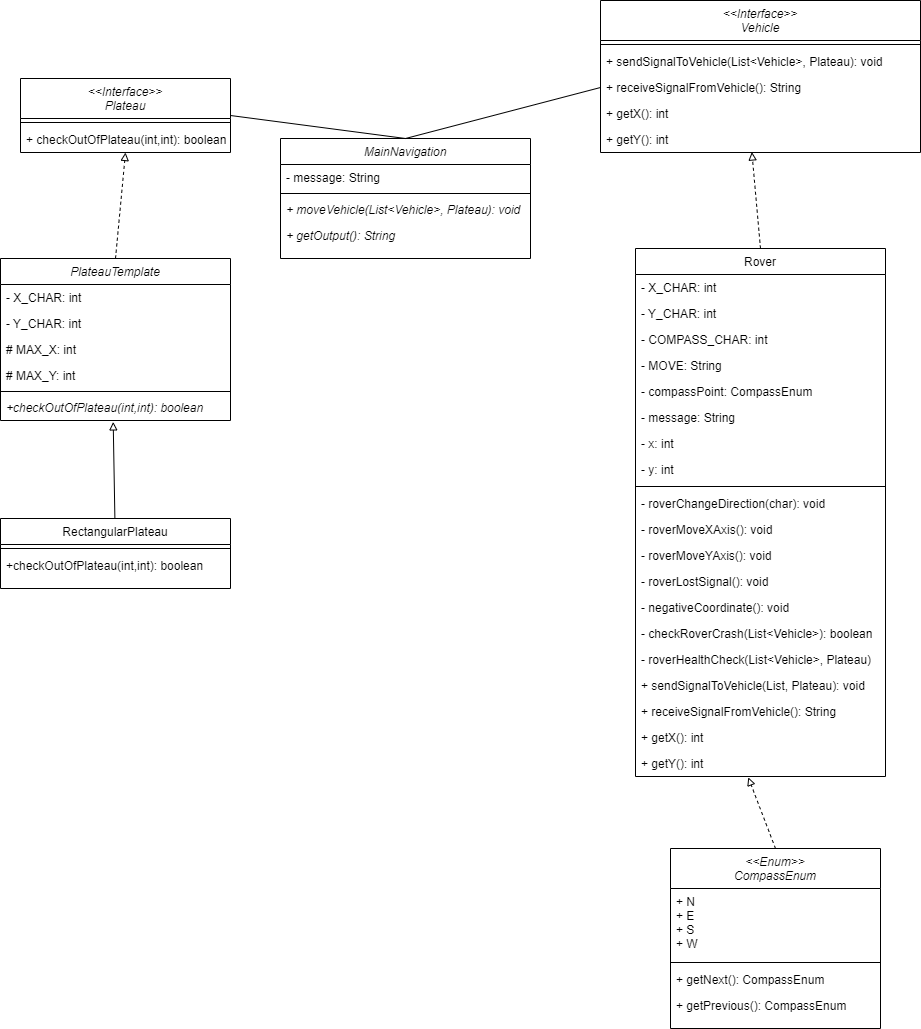

The diagram above was exported from draw.io. Its source (the exported page's mxGraphModel, read from the mxfile embedded in the PNG):
<mxGraphModel dx="1767" dy="739" grid="1" gridSize="10" guides="1" tooltips="1" connect="1" arrows="1" fold="1" page="1" pageScale="1" pageWidth="827" pageHeight="1169" math="0" shadow="0">
  <root>
    <mxCell id="WIyWlLk6GJQsqaUBKTNV-0" />
    <mxCell id="WIyWlLk6GJQsqaUBKTNV-1" parent="WIyWlLk6GJQsqaUBKTNV-0" />
    <mxCell id="zkfFHV4jXpPFQw0GAbJ--6" value="PlateauTemplate" style="swimlane;fontStyle=2;align=center;verticalAlign=top;childLayout=stackLayout;horizontal=1;startSize=26;horizontalStack=0;resizeParent=1;resizeLast=0;collapsible=1;marginBottom=0;rounded=0;shadow=0;strokeWidth=1;" parent="WIyWlLk6GJQsqaUBKTNV-1" vertex="1">
      <mxGeometry x="70" y="360" width="230" height="162" as="geometry">
        <mxRectangle x="130" y="380" width="160" height="26" as="alternateBounds" />
      </mxGeometry>
    </mxCell>
    <mxCell id="-EaaIZjn8hHIXSKwwxmA-11" value="- X_CHAR: int" style="text;align=left;verticalAlign=top;spacingLeft=4;spacingRight=4;overflow=hidden;rotatable=0;points=[[0,0.5],[1,0.5]];portConstraint=eastwest;" parent="zkfFHV4jXpPFQw0GAbJ--6" vertex="1">
      <mxGeometry y="26" width="230" height="26" as="geometry" />
    </mxCell>
    <mxCell id="-EaaIZjn8hHIXSKwwxmA-12" value="- Y_CHAR: int" style="text;align=left;verticalAlign=top;spacingLeft=4;spacingRight=4;overflow=hidden;rotatable=0;points=[[0,0.5],[1,0.5]];portConstraint=eastwest;" parent="zkfFHV4jXpPFQw0GAbJ--6" vertex="1">
      <mxGeometry y="52" width="230" height="26" as="geometry" />
    </mxCell>
    <mxCell id="RXJHO4DFJKjs5o4DxNjN-0" value="# MAX_X: int" style="text;align=left;verticalAlign=top;spacingLeft=4;spacingRight=4;overflow=hidden;rotatable=0;points=[[0,0.5],[1,0.5]];portConstraint=eastwest;" vertex="1" parent="zkfFHV4jXpPFQw0GAbJ--6">
      <mxGeometry y="78" width="230" height="26" as="geometry" />
    </mxCell>
    <mxCell id="-EaaIZjn8hHIXSKwwxmA-13" value="# MAX_Y: int" style="text;align=left;verticalAlign=top;spacingLeft=4;spacingRight=4;overflow=hidden;rotatable=0;points=[[0,0.5],[1,0.5]];portConstraint=eastwest;" parent="zkfFHV4jXpPFQw0GAbJ--6" vertex="1">
      <mxGeometry y="104" width="230" height="26" as="geometry" />
    </mxCell>
    <mxCell id="zkfFHV4jXpPFQw0GAbJ--9" value="" style="line;html=1;strokeWidth=1;align=left;verticalAlign=middle;spacingTop=-1;spacingLeft=3;spacingRight=3;rotatable=0;labelPosition=right;points=[];portConstraint=eastwest;" parent="zkfFHV4jXpPFQw0GAbJ--6" vertex="1">
      <mxGeometry y="130" width="230" height="6" as="geometry" />
    </mxCell>
    <mxCell id="-EaaIZjn8hHIXSKwwxmA-24" value="+checkOutOfPlateau(int,int): boolean" style="text;align=left;verticalAlign=top;spacingLeft=4;spacingRight=4;overflow=hidden;rotatable=0;points=[[0,0.5],[1,0.5]];portConstraint=eastwest;fontStyle=2" parent="zkfFHV4jXpPFQw0GAbJ--6" vertex="1">
      <mxGeometry y="136" width="230" height="26" as="geometry" />
    </mxCell>
    <mxCell id="zkfFHV4jXpPFQw0GAbJ--13" value="Rover" style="swimlane;fontStyle=0;align=center;verticalAlign=top;childLayout=stackLayout;horizontal=1;startSize=26;horizontalStack=0;resizeParent=1;resizeLast=0;collapsible=1;marginBottom=0;rounded=0;shadow=0;strokeWidth=1;" parent="WIyWlLk6GJQsqaUBKTNV-1" vertex="1">
      <mxGeometry x="705" y="350" width="250" height="528" as="geometry">
        <mxRectangle x="340" y="380" width="170" height="26" as="alternateBounds" />
      </mxGeometry>
    </mxCell>
    <mxCell id="zkfFHV4jXpPFQw0GAbJ--14" value="- X_CHAR: int" style="text;align=left;verticalAlign=top;spacingLeft=4;spacingRight=4;overflow=hidden;rotatable=0;points=[[0,0.5],[1,0.5]];portConstraint=eastwest;" parent="zkfFHV4jXpPFQw0GAbJ--13" vertex="1">
      <mxGeometry y="26" width="250" height="26" as="geometry" />
    </mxCell>
    <mxCell id="RXJHO4DFJKjs5o4DxNjN-14" value="- Y_CHAR: int" style="text;align=left;verticalAlign=top;spacingLeft=4;spacingRight=4;overflow=hidden;rotatable=0;points=[[0,0.5],[1,0.5]];portConstraint=eastwest;" vertex="1" parent="zkfFHV4jXpPFQw0GAbJ--13">
      <mxGeometry y="52" width="250" height="26" as="geometry" />
    </mxCell>
    <mxCell id="RXJHO4DFJKjs5o4DxNjN-15" value="- COMPASS_CHAR: int" style="text;align=left;verticalAlign=top;spacingLeft=4;spacingRight=4;overflow=hidden;rotatable=0;points=[[0,0.5],[1,0.5]];portConstraint=eastwest;" vertex="1" parent="zkfFHV4jXpPFQw0GAbJ--13">
      <mxGeometry y="78" width="250" height="26" as="geometry" />
    </mxCell>
    <mxCell id="-EaaIZjn8hHIXSKwwxmA-22" value="- MOVE: String" style="text;align=left;verticalAlign=top;spacingLeft=4;spacingRight=4;overflow=hidden;rotatable=0;points=[[0,0.5],[1,0.5]];portConstraint=eastwest;" parent="zkfFHV4jXpPFQw0GAbJ--13" vertex="1">
      <mxGeometry y="104" width="250" height="26" as="geometry" />
    </mxCell>
    <mxCell id="DXkHvDs-hrwL5aM71zX3-6" value="- compassPoint: CompassEnum" style="text;align=left;verticalAlign=top;spacingLeft=4;spacingRight=4;overflow=hidden;rotatable=0;points=[[0,0.5],[1,0.5]];portConstraint=eastwest;" parent="zkfFHV4jXpPFQw0GAbJ--13" vertex="1">
      <mxGeometry y="130" width="250" height="26" as="geometry" />
    </mxCell>
    <mxCell id="RXJHO4DFJKjs5o4DxNjN-17" value="- message: String" style="text;align=left;verticalAlign=top;spacingLeft=4;spacingRight=4;overflow=hidden;rotatable=0;points=[[0,0.5],[1,0.5]];portConstraint=eastwest;" vertex="1" parent="zkfFHV4jXpPFQw0GAbJ--13">
      <mxGeometry y="156" width="250" height="26" as="geometry" />
    </mxCell>
    <mxCell id="RXJHO4DFJKjs5o4DxNjN-16" value="- x: int" style="text;align=left;verticalAlign=top;spacingLeft=4;spacingRight=4;overflow=hidden;rotatable=0;points=[[0,0.5],[1,0.5]];portConstraint=eastwest;" vertex="1" parent="zkfFHV4jXpPFQw0GAbJ--13">
      <mxGeometry y="182" width="250" height="26" as="geometry" />
    </mxCell>
    <mxCell id="-EaaIZjn8hHIXSKwwxmA-23" value="- y: int" style="text;align=left;verticalAlign=top;spacingLeft=4;spacingRight=4;overflow=hidden;rotatable=0;points=[[0,0.5],[1,0.5]];portConstraint=eastwest;" parent="zkfFHV4jXpPFQw0GAbJ--13" vertex="1">
      <mxGeometry y="208" width="250" height="26" as="geometry" />
    </mxCell>
    <mxCell id="zkfFHV4jXpPFQw0GAbJ--15" value="" style="line;html=1;strokeWidth=1;align=left;verticalAlign=middle;spacingTop=-1;spacingLeft=3;spacingRight=3;rotatable=0;labelPosition=right;points=[];portConstraint=eastwest;" parent="zkfFHV4jXpPFQw0GAbJ--13" vertex="1">
      <mxGeometry y="234" width="250" height="8" as="geometry" />
    </mxCell>
    <mxCell id="d5TFhyYDQn79B3QaXlQY-8" value="- roverChangeDirection(char): void" style="text;align=left;verticalAlign=top;spacingLeft=4;spacingRight=4;overflow=hidden;rotatable=0;points=[[0,0.5],[1,0.5]];portConstraint=eastwest;" parent="zkfFHV4jXpPFQw0GAbJ--13" vertex="1">
      <mxGeometry y="242" width="250" height="26" as="geometry" />
    </mxCell>
    <mxCell id="DXkHvDs-hrwL5aM71zX3-2" value="- roverMoveXAxis(): void" style="text;align=left;verticalAlign=top;spacingLeft=4;spacingRight=4;overflow=hidden;rotatable=0;points=[[0,0.5],[1,0.5]];portConstraint=eastwest;" parent="zkfFHV4jXpPFQw0GAbJ--13" vertex="1">
      <mxGeometry y="268" width="250" height="26" as="geometry" />
    </mxCell>
    <mxCell id="DXkHvDs-hrwL5aM71zX3-1" value="- roverMoveYAxis(): void" style="text;align=left;verticalAlign=top;spacingLeft=4;spacingRight=4;overflow=hidden;rotatable=0;points=[[0,0.5],[1,0.5]];portConstraint=eastwest;" parent="zkfFHV4jXpPFQw0GAbJ--13" vertex="1">
      <mxGeometry y="294" width="250" height="26" as="geometry" />
    </mxCell>
    <mxCell id="DXkHvDs-hrwL5aM71zX3-4" value="- roverLostSignal(): void" style="text;align=left;verticalAlign=top;spacingLeft=4;spacingRight=4;overflow=hidden;rotatable=0;points=[[0,0.5],[1,0.5]];portConstraint=eastwest;" parent="zkfFHV4jXpPFQw0GAbJ--13" vertex="1">
      <mxGeometry y="320" width="250" height="26" as="geometry" />
    </mxCell>
    <mxCell id="RXJHO4DFJKjs5o4DxNjN-18" value="- negativeCoordinate(): void" style="text;align=left;verticalAlign=top;spacingLeft=4;spacingRight=4;overflow=hidden;rotatable=0;points=[[0,0.5],[1,0.5]];portConstraint=eastwest;" vertex="1" parent="zkfFHV4jXpPFQw0GAbJ--13">
      <mxGeometry y="346" width="250" height="26" as="geometry" />
    </mxCell>
    <mxCell id="DXkHvDs-hrwL5aM71zX3-5" value="- checkRoverCrash(List&lt;Vehicle&gt;): boolean" style="text;align=left;verticalAlign=top;spacingLeft=4;spacingRight=4;overflow=hidden;rotatable=0;points=[[0,0.5],[1,0.5]];portConstraint=eastwest;" parent="zkfFHV4jXpPFQw0GAbJ--13" vertex="1">
      <mxGeometry y="372" width="250" height="26" as="geometry" />
    </mxCell>
    <mxCell id="DXkHvDs-hrwL5aM71zX3-7" value="- roverHealthCheck(List&lt;Vehicle&gt;, Plateau)" style="text;align=left;verticalAlign=top;spacingLeft=4;spacingRight=4;overflow=hidden;rotatable=0;points=[[0,0.5],[1,0.5]];portConstraint=eastwest;" parent="zkfFHV4jXpPFQw0GAbJ--13" vertex="1">
      <mxGeometry y="398" width="250" height="26" as="geometry" />
    </mxCell>
    <mxCell id="DXkHvDs-hrwL5aM71zX3-0" value="+ sendSignalToVehicle(List, Plateau): void" style="text;align=left;verticalAlign=top;spacingLeft=4;spacingRight=4;overflow=hidden;rotatable=0;points=[[0,0.5],[1,0.5]];portConstraint=eastwest;" parent="zkfFHV4jXpPFQw0GAbJ--13" vertex="1">
      <mxGeometry y="424" width="250" height="26" as="geometry" />
    </mxCell>
    <mxCell id="DXkHvDs-hrwL5aM71zX3-8" value="+ receiveSignalFromVehicle(): String" style="text;align=left;verticalAlign=top;spacingLeft=4;spacingRight=4;overflow=hidden;rotatable=0;points=[[0,0.5],[1,0.5]];portConstraint=eastwest;" parent="zkfFHV4jXpPFQw0GAbJ--13" vertex="1">
      <mxGeometry y="450" width="250" height="26" as="geometry" />
    </mxCell>
    <mxCell id="RXJHO4DFJKjs5o4DxNjN-19" value="+ getX(): int" style="text;align=left;verticalAlign=top;spacingLeft=4;spacingRight=4;overflow=hidden;rotatable=0;points=[[0,0.5],[1,0.5]];portConstraint=eastwest;" vertex="1" parent="zkfFHV4jXpPFQw0GAbJ--13">
      <mxGeometry y="476" width="250" height="26" as="geometry" />
    </mxCell>
    <mxCell id="RXJHO4DFJKjs5o4DxNjN-20" value="+ getY(): int" style="text;align=left;verticalAlign=top;spacingLeft=4;spacingRight=4;overflow=hidden;rotatable=0;points=[[0,0.5],[1,0.5]];portConstraint=eastwest;" vertex="1" parent="zkfFHV4jXpPFQw0GAbJ--13">
      <mxGeometry y="502" width="250" height="26" as="geometry" />
    </mxCell>
    <mxCell id="-EaaIZjn8hHIXSKwwxmA-0" value="&lt;&lt;Interface&gt;&gt;&#10;Plateau" style="swimlane;fontStyle=2;align=center;verticalAlign=top;childLayout=stackLayout;horizontal=1;startSize=40;horizontalStack=0;resizeParent=1;resizeLast=0;collapsible=1;marginBottom=0;rounded=0;shadow=0;strokeWidth=1;" parent="WIyWlLk6GJQsqaUBKTNV-1" vertex="1">
      <mxGeometry x="90" y="180" width="210" height="74" as="geometry">
        <mxRectangle x="230" y="140" width="160" height="26" as="alternateBounds" />
      </mxGeometry>
    </mxCell>
    <mxCell id="-EaaIZjn8hHIXSKwwxmA-3" value="" style="line;html=1;strokeWidth=1;align=left;verticalAlign=middle;spacingTop=-1;spacingLeft=3;spacingRight=3;rotatable=0;labelPosition=right;points=[];portConstraint=eastwest;" parent="-EaaIZjn8hHIXSKwwxmA-0" vertex="1">
      <mxGeometry y="40" width="210" height="8" as="geometry" />
    </mxCell>
    <mxCell id="-EaaIZjn8hHIXSKwwxmA-4" value="+ checkOutOfPlateau(int,int): boolean" style="text;align=left;verticalAlign=top;spacingLeft=4;spacingRight=4;overflow=hidden;rotatable=0;points=[[0,0.5],[1,0.5]];portConstraint=eastwest;" parent="-EaaIZjn8hHIXSKwwxmA-0" vertex="1">
      <mxGeometry y="48" width="210" height="26" as="geometry" />
    </mxCell>
    <mxCell id="-EaaIZjn8hHIXSKwwxmA-8" value="RectangularPlateau" style="swimlane;fontStyle=0;align=center;verticalAlign=top;childLayout=stackLayout;horizontal=1;startSize=26;horizontalStack=0;resizeParent=1;resizeLast=0;collapsible=1;marginBottom=0;rounded=0;shadow=0;strokeWidth=1;" parent="WIyWlLk6GJQsqaUBKTNV-1" vertex="1">
      <mxGeometry x="70" y="620" width="230" height="70" as="geometry">
        <mxRectangle x="130" y="380" width="160" height="26" as="alternateBounds" />
      </mxGeometry>
    </mxCell>
    <mxCell id="-EaaIZjn8hHIXSKwwxmA-9" value="" style="line;html=1;strokeWidth=1;align=left;verticalAlign=middle;spacingTop=-1;spacingLeft=3;spacingRight=3;rotatable=0;labelPosition=right;points=[];portConstraint=eastwest;" parent="-EaaIZjn8hHIXSKwwxmA-8" vertex="1">
      <mxGeometry y="26" width="230" height="8" as="geometry" />
    </mxCell>
    <mxCell id="-EaaIZjn8hHIXSKwwxmA-17" value="+checkOutOfPlateau(int,int): boolean" style="text;align=left;verticalAlign=top;spacingLeft=4;spacingRight=4;overflow=hidden;rotatable=0;points=[[0,0.5],[1,0.5]];portConstraint=eastwest;" parent="-EaaIZjn8hHIXSKwwxmA-8" vertex="1">
      <mxGeometry y="34" width="230" height="26" as="geometry" />
    </mxCell>
    <mxCell id="-EaaIZjn8hHIXSKwwxmA-16" value="" style="endArrow=block;html=1;rounded=0;exitX=0.5;exitY=0;exitDx=0;exitDy=0;entryX=0.5;entryY=1;entryDx=0;entryDy=0;dashed=1;endFill=0;" parent="WIyWlLk6GJQsqaUBKTNV-1" source="zkfFHV4jXpPFQw0GAbJ--6" target="-EaaIZjn8hHIXSKwwxmA-0" edge="1">
      <mxGeometry width="50" height="50" relative="1" as="geometry">
        <mxPoint x="90" y="400" as="sourcePoint" />
        <mxPoint x="181.98000000000002" y="224.00400000000002" as="targetPoint" />
      </mxGeometry>
    </mxCell>
    <mxCell id="-EaaIZjn8hHIXSKwwxmA-18" value="" style="endArrow=block;html=1;rounded=0;endFill=0;entryX=0.49;entryY=1.054;entryDx=0;entryDy=0;entryPerimeter=0;" parent="WIyWlLk6GJQsqaUBKTNV-1" source="-EaaIZjn8hHIXSKwwxmA-8" target="-EaaIZjn8hHIXSKwwxmA-24" edge="1">
      <mxGeometry width="50" height="50" relative="1" as="geometry">
        <mxPoint x="130" y="600" as="sourcePoint" />
        <mxPoint x="190" y="520" as="targetPoint" />
      </mxGeometry>
    </mxCell>
    <mxCell id="RXJHO4DFJKjs5o4DxNjN-1" value="&lt;&lt;Enum&gt;&gt; &#10;CompassEnum" style="swimlane;fontStyle=2;align=center;verticalAlign=top;childLayout=stackLayout;horizontal=1;startSize=40;horizontalStack=0;resizeParent=1;resizeLast=0;collapsible=1;marginBottom=0;rounded=0;shadow=0;strokeWidth=1;" vertex="1" parent="WIyWlLk6GJQsqaUBKTNV-1">
      <mxGeometry x="740" y="950" width="210" height="180" as="geometry">
        <mxRectangle x="230" y="140" width="160" height="26" as="alternateBounds" />
      </mxGeometry>
    </mxCell>
    <mxCell id="RXJHO4DFJKjs5o4DxNjN-3" value="+ N&#10;+ E&#10;+ S&#10;+ W" style="text;align=left;verticalAlign=top;spacingLeft=4;spacingRight=4;overflow=hidden;rotatable=0;points=[[0,0.5],[1,0.5]];portConstraint=eastwest;" vertex="1" parent="RXJHO4DFJKjs5o4DxNjN-1">
      <mxGeometry y="40" width="210" height="70" as="geometry" />
    </mxCell>
    <mxCell id="RXJHO4DFJKjs5o4DxNjN-2" value="" style="line;html=1;strokeWidth=1;align=left;verticalAlign=middle;spacingTop=-1;spacingLeft=3;spacingRight=3;rotatable=0;labelPosition=right;points=[];portConstraint=eastwest;" vertex="1" parent="RXJHO4DFJKjs5o4DxNjN-1">
      <mxGeometry y="110" width="210" height="8" as="geometry" />
    </mxCell>
    <mxCell id="RXJHO4DFJKjs5o4DxNjN-4" value="+ getNext(): CompassEnum" style="text;align=left;verticalAlign=top;spacingLeft=4;spacingRight=4;overflow=hidden;rotatable=0;points=[[0,0.5],[1,0.5]];portConstraint=eastwest;" vertex="1" parent="RXJHO4DFJKjs5o4DxNjN-1">
      <mxGeometry y="118" width="210" height="26" as="geometry" />
    </mxCell>
    <mxCell id="RXJHO4DFJKjs5o4DxNjN-6" value="+ getPrevious(): CompassEnum" style="text;align=left;verticalAlign=top;spacingLeft=4;spacingRight=4;overflow=hidden;rotatable=0;points=[[0,0.5],[1,0.5]];portConstraint=eastwest;" vertex="1" parent="RXJHO4DFJKjs5o4DxNjN-1">
      <mxGeometry y="144" width="210" height="26" as="geometry" />
    </mxCell>
    <mxCell id="RXJHO4DFJKjs5o4DxNjN-7" value="" style="endArrow=block;html=1;rounded=0;exitX=0.5;exitY=0;exitDx=0;exitDy=0;entryX=0.473;entryY=0.981;entryDx=0;entryDy=0;dashed=1;endFill=0;entryPerimeter=0;" edge="1" parent="WIyWlLk6GJQsqaUBKTNV-1" source="zkfFHV4jXpPFQw0GAbJ--13" target="RXJHO4DFJKjs5o4DxNjN-11">
      <mxGeometry width="50" height="50" relative="1" as="geometry">
        <mxPoint x="580" y="350" as="sourcePoint" />
        <mxPoint x="590" y="244" as="targetPoint" />
      </mxGeometry>
    </mxCell>
    <mxCell id="RXJHO4DFJKjs5o4DxNjN-8" value="&lt;&lt;Interface&gt;&gt;&#10;Vehicle" style="swimlane;fontStyle=2;align=center;verticalAlign=top;childLayout=stackLayout;horizontal=1;startSize=40;horizontalStack=0;resizeParent=1;resizeLast=0;collapsible=1;marginBottom=0;rounded=0;shadow=0;strokeWidth=1;" vertex="1" parent="WIyWlLk6GJQsqaUBKTNV-1">
      <mxGeometry x="670" y="102" width="320" height="152" as="geometry">
        <mxRectangle x="230" y="140" width="160" height="26" as="alternateBounds" />
      </mxGeometry>
    </mxCell>
    <mxCell id="RXJHO4DFJKjs5o4DxNjN-9" value="" style="line;html=1;strokeWidth=1;align=left;verticalAlign=middle;spacingTop=-1;spacingLeft=3;spacingRight=3;rotatable=0;labelPosition=right;points=[];portConstraint=eastwest;" vertex="1" parent="RXJHO4DFJKjs5o4DxNjN-8">
      <mxGeometry y="40" width="320" height="8" as="geometry" />
    </mxCell>
    <mxCell id="RXJHO4DFJKjs5o4DxNjN-10" value="+ sendSignalToVehicle(List&lt;Vehicle&gt;, Plateau): void" style="text;align=left;verticalAlign=top;spacingLeft=4;spacingRight=4;overflow=hidden;rotatable=0;points=[[0,0.5],[1,0.5]];portConstraint=eastwest;" vertex="1" parent="RXJHO4DFJKjs5o4DxNjN-8">
      <mxGeometry y="48" width="320" height="26" as="geometry" />
    </mxCell>
    <mxCell id="RXJHO4DFJKjs5o4DxNjN-12" value="+ receiveSignalFromVehicle(): String" style="text;align=left;verticalAlign=top;spacingLeft=4;spacingRight=4;overflow=hidden;rotatable=0;points=[[0,0.5],[1,0.5]];portConstraint=eastwest;" vertex="1" parent="RXJHO4DFJKjs5o4DxNjN-8">
      <mxGeometry y="74" width="320" height="26" as="geometry" />
    </mxCell>
    <mxCell id="RXJHO4DFJKjs5o4DxNjN-13" value="+ getX(): int" style="text;align=left;verticalAlign=top;spacingLeft=4;spacingRight=4;overflow=hidden;rotatable=0;points=[[0,0.5],[1,0.5]];portConstraint=eastwest;" vertex="1" parent="RXJHO4DFJKjs5o4DxNjN-8">
      <mxGeometry y="100" width="320" height="26" as="geometry" />
    </mxCell>
    <mxCell id="RXJHO4DFJKjs5o4DxNjN-11" value="+ getY(): int" style="text;align=left;verticalAlign=top;spacingLeft=4;spacingRight=4;overflow=hidden;rotatable=0;points=[[0,0.5],[1,0.5]];portConstraint=eastwest;" vertex="1" parent="RXJHO4DFJKjs5o4DxNjN-8">
      <mxGeometry y="126" width="320" height="26" as="geometry" />
    </mxCell>
    <mxCell id="RXJHO4DFJKjs5o4DxNjN-21" value="" style="endArrow=block;html=1;rounded=0;exitX=0.5;exitY=0;exitDx=0;exitDy=0;dashed=1;endFill=0;entryX=0.451;entryY=1.032;entryDx=0;entryDy=0;entryPerimeter=0;" edge="1" parent="WIyWlLk6GJQsqaUBKTNV-1" source="RXJHO4DFJKjs5o4DxNjN-1" target="RXJHO4DFJKjs5o4DxNjN-20">
      <mxGeometry width="50" height="50" relative="1" as="geometry">
        <mxPoint x="550.0000000000002" y="950.0000000000001" as="sourcePoint" />
        <mxPoint x="570" y="890" as="targetPoint" />
      </mxGeometry>
    </mxCell>
    <mxCell id="RXJHO4DFJKjs5o4DxNjN-28" value="MainNavigation" style="swimlane;fontStyle=2;align=center;verticalAlign=top;childLayout=stackLayout;horizontal=1;startSize=26;horizontalStack=0;resizeParent=1;resizeLast=0;collapsible=1;marginBottom=0;rounded=0;shadow=0;strokeWidth=1;" vertex="1" parent="WIyWlLk6GJQsqaUBKTNV-1">
      <mxGeometry x="350" y="240" width="250" height="120" as="geometry">
        <mxRectangle x="130" y="380" width="160" height="26" as="alternateBounds" />
      </mxGeometry>
    </mxCell>
    <mxCell id="RXJHO4DFJKjs5o4DxNjN-29" value="- message: String" style="text;align=left;verticalAlign=top;spacingLeft=4;spacingRight=4;overflow=hidden;rotatable=0;points=[[0,0.5],[1,0.5]];portConstraint=eastwest;" vertex="1" parent="RXJHO4DFJKjs5o4DxNjN-28">
      <mxGeometry y="26" width="250" height="26" as="geometry" />
    </mxCell>
    <mxCell id="RXJHO4DFJKjs5o4DxNjN-33" value="" style="line;html=1;strokeWidth=1;align=left;verticalAlign=middle;spacingTop=-1;spacingLeft=3;spacingRight=3;rotatable=0;labelPosition=right;points=[];portConstraint=eastwest;" vertex="1" parent="RXJHO4DFJKjs5o4DxNjN-28">
      <mxGeometry y="52" width="250" height="6" as="geometry" />
    </mxCell>
    <mxCell id="RXJHO4DFJKjs5o4DxNjN-34" value="+ moveVehicle(List&lt;Vehicle&gt;, Plateau): void" style="text;align=left;verticalAlign=top;spacingLeft=4;spacingRight=4;overflow=hidden;rotatable=0;points=[[0,0.5],[1,0.5]];portConstraint=eastwest;fontStyle=2" vertex="1" parent="RXJHO4DFJKjs5o4DxNjN-28">
      <mxGeometry y="58" width="250" height="26" as="geometry" />
    </mxCell>
    <mxCell id="RXJHO4DFJKjs5o4DxNjN-35" value="+ getOutput(): String" style="text;align=left;verticalAlign=top;spacingLeft=4;spacingRight=4;overflow=hidden;rotatable=0;points=[[0,0.5],[1,0.5]];portConstraint=eastwest;fontStyle=2" vertex="1" parent="RXJHO4DFJKjs5o4DxNjN-28">
      <mxGeometry y="84" width="250" height="26" as="geometry" />
    </mxCell>
    <mxCell id="RXJHO4DFJKjs5o4DxNjN-39" value="" style="edgeStyle=none;orthogonalLoop=1;jettySize=auto;html=1;rounded=0;endArrow=none;startSize=14;endSize=14;sourcePerimeterSpacing=8;targetPerimeterSpacing=8;curved=1;entryX=0;entryY=0.5;entryDx=0;entryDy=0;endFill=0;exitX=0.5;exitY=0;exitDx=0;exitDy=0;" edge="1" parent="WIyWlLk6GJQsqaUBKTNV-1" source="RXJHO4DFJKjs5o4DxNjN-28" target="RXJHO4DFJKjs5o4DxNjN-12">
      <mxGeometry width="120" relative="1" as="geometry">
        <mxPoint x="510" y="440" as="sourcePoint" />
        <mxPoint x="630" y="440" as="targetPoint" />
        <Array as="points" />
      </mxGeometry>
    </mxCell>
    <mxCell id="RXJHO4DFJKjs5o4DxNjN-40" value="" style="edgeStyle=none;orthogonalLoop=1;jettySize=auto;html=1;rounded=0;endArrow=none;startSize=14;endSize=14;sourcePerimeterSpacing=8;targetPerimeterSpacing=8;curved=1;entryX=1;entryY=0.5;entryDx=0;entryDy=0;exitX=0.5;exitY=0;exitDx=0;exitDy=0;strokeColor=default;endFill=0;" edge="1" parent="WIyWlLk6GJQsqaUBKTNV-1" source="RXJHO4DFJKjs5o4DxNjN-28" target="-EaaIZjn8hHIXSKwwxmA-0">
      <mxGeometry width="120" relative="1" as="geometry">
        <mxPoint x="750" y="530" as="sourcePoint" />
        <mxPoint x="870" y="530" as="targetPoint" />
        <Array as="points" />
      </mxGeometry>
    </mxCell>
  </root>
</mxGraphModel>